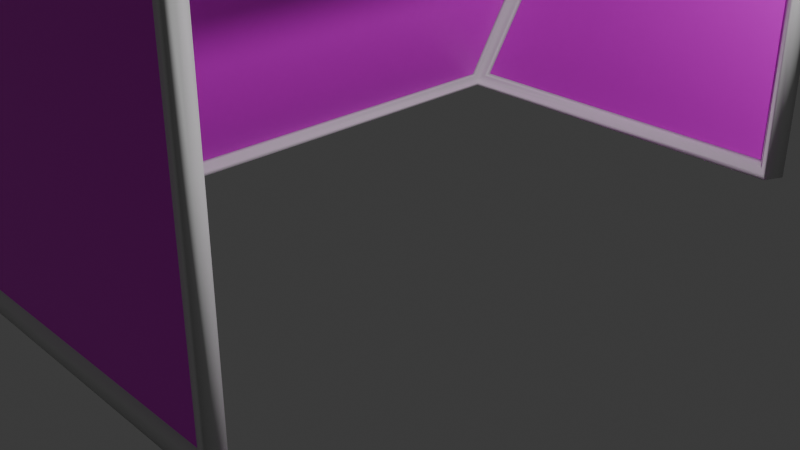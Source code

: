 # Source: WillsNet.blend  (saved by Blender 4.4.32; exported with 4.5.12 LTS)
import bpy
from mathutils import Matrix  # noqa: F401  (used for matrix-valued properties, if any)

bpy.ops.wm.read_factory_settings(use_empty=True)
scene = bpy.context.scene
scene.name = 'Scene'

# ---- collections
col_collection = bpy.data.collections.new('Collection'); scene.collection.children.link(col_collection)

# ---- images (referenced by path relative to the original .blend; pixels are not part of the script)
import os
ASSET_DIR = os.environ.get("B2B_ASSET_DIR", "")  # directory of the original .blend (textures are referenced by path, not embedded)
HERE = os.path.dirname(os.path.abspath(__file__))  # packed textures are extracted next to this script under _unpacked/

def load_image(name, relpath, width, height, colorspace="sRGB"):
    """Load a texture the original file referenced (path relative to the .blend, or extracted next to this script)."""
    p = next((c for c in (os.path.join(HERE, relpath), os.path.join(ASSET_DIR, relpath)) if relpath and os.path.exists(c)), "")
    if p:
        img = bpy.data.images.load(p, check_existing=True)
        img.name = name
    else:  # same state as the original file: an image datablock whose file is absent (Cycles renders it pink)
        img = bpy.data.images.new(name, width, height)
        img.source = "FILE"
        img.filepath = "//" + (relpath or name)
    img.colorspace_settings.name = colorspace
    return img
img_net_psd = load_image('Net.psd', 'Net.psd', 1024, 1024, 'sRGB')

# ---- materials (node trees are filled in below, after node groups)
mat_frame = bpy.data.materials.new('Frame')
mat_net = bpy.data.materials.new('Net')

# ---- material node trees
mat_frame.use_nodes = True; mat_frame.node_tree.nodes.clear()
_N = mat_frame.node_tree.nodes; _L = mat_frame.node_tree.links
n0 = _N.new('ShaderNodeBsdfPrincipled'); n0.name = 'Principled BSDF'; n0.location = (10, 300)
n1 = _N.new('ShaderNodeOutputMaterial'); n1.name = 'Material Output'; n1.location = (300, 300)
_L.new(n0.outputs[0], n1.inputs[0])
n1.is_active_output = True
mat_net.use_nodes = True; mat_net.node_tree.nodes.clear()
_N = mat_net.node_tree.nodes; _L = mat_net.node_tree.links
n0 = _N.new('ShaderNodeBsdfPrincipled'); n0.name = 'Principled BSDF'; n0.location = (10, 300)
n1 = _N.new('ShaderNodeOutputMaterial'); n1.name = 'Material Output'; n1.location = (300, 300)
n2 = _N.new('ShaderNodeTexImage'); n2.name = 'Image Texture'; n2.location = (-280, 280)
n2.image = img_net_psd
_L.new(n0.outputs[0], n1.inputs[0])
_L.new(n2.outputs[0], n0.inputs[0])
n1.is_active_output = True

# ---- world
world_world = bpy.data.worlds.new('World'); scene.world = world_world
world_world.use_nodes = True; world_world.node_tree.nodes.clear()
_N = world_world.node_tree.nodes; _L = world_world.node_tree.links
n0 = _N.new('ShaderNodeOutputWorld'); n0.name = 'World Output'; n0.location = (300, 300)
n1 = _N.new('ShaderNodeBackground'); n1.name = 'Background'; n1.location = (10, 300)
n1.inputs[0].default_value = (0.05088, 0.05088, 0.05088, 1.0)
_L.new(n1.outputs[0], n0.inputs[0])
n0.is_active_output = True
world_world.color = (0.05088, 0.05088, 0.05088)
world_world.sun_shadow_jitter_overblur = 0.0

# ---- cameras
cam_camera = bpy.data.cameras.new('Camera')
cam_camera.clip_end = 100.0
cam_camera.ortho_scale = 7.314

# ---- lights
light_light = bpy.data.lights.new('Light', 'POINT')
light_light.energy = 1000.0
light_light.shadow_soft_size = 0.1

# ---- meshes
me_cube_001 = bpy.data.meshes.new('Cube.001')
me_cube_001.from_pydata([(-2.284, -3.613, 0.06754), (-2.493, -3.781, 0.009532), (-0.2728, -3.606, 4.45), (-0.4027, -3.787, 4.651), (-2.284, 3.613, 0.06754), (-2.493, 3.781, 0.009532), (-0.2728, 3.606, 4.45), (-0.4027, 3.787, 4.651), (1.95, -3.61, 0.0866), (2.123, -3.783, -0.009532), (1.95, -3.61, 4.464), (2.123, -3.783, 4.637), (1.95, 3.61, 0.0866), (2.123, 3.783, -0.009532), (1.95, 3.61, 4.464), (2.123, 3.783, 4.637), (-2.327, -3.547, 0.1367), (-0.3994, -3.547, 4.414), (-0.3994, 3.547, 4.414), (-2.327, 3.547, 0.1367), (-2.157, 3.697, 0.15), (-0.2408, 3.697, 4.401), (1.887, 3.697, 4.401), (1.887, 3.697, 0.15), (2.037, 3.547, 0.0), (2.037, 3.547, 4.401), (2.037, -3.547, 4.401), (2.037, -3.547, 0.0), (1.887, -3.697, 0.15), (1.887, -3.697, 4.401), (-0.2408, -3.697, 4.401), (-2.157, -3.697, 0.15), (-2.239, 3.547, 0.0), (-2.239, -3.547, 0.0), (1.887, 3.547, 4.551), (-0.1877, 3.547, 4.551), (-0.1877, -3.547, 4.551), (1.887, -3.547, 4.551), (-2.306, -3.58, 0.1021), (-1.363, -3.547, 2.275), (-0.3361, -3.577, 4.432), (-1.279, -3.61, 2.259), (-0.401, -3.667, 4.532), (-2.41, -3.664, 0.07314), (-1.448, -3.784, 2.33), (-0.3994, 0.0, 4.414), (-0.3361, 3.577, 4.432), (-0.2728, 0.0, 4.45), (-0.401, 3.667, 4.532), (-0.4027, 0.0, 4.651), (-1.363, 3.547, 2.275), (-2.306, 3.58, 0.1021), (-1.279, 3.61, 2.259), (-2.41, 3.664, 0.07314), (-1.448, 3.784, 2.33), (-2.327, 0.0, 0.1367), (-2.284, 0.0, 0.06754), (-2.493, 0.0, 0.009532), (-2.221, 3.655, 0.1088), (-1.199, 3.697, 2.275), (-0.2568, 3.652, 4.425), (-0.3217, 3.742, 4.526), (-2.325, 3.739, 0.07977), (0.823, 3.697, 4.401), (1.919, 3.654, 4.432), (0.8388, 3.608, 4.457), (2.005, 3.74, 4.519), (0.8604, 3.785, 4.644), (1.887, 3.697, 2.275), (1.919, 3.654, 0.1183), (1.95, 3.61, 2.275), (2.005, 3.74, 0.07023), (2.123, 3.783, 2.314), (-0.135, 3.697, 0.15), (-0.1671, 3.612, 0.07707), (-0.185, 3.782, 3.725e-09), (1.994, 3.579, 0.0433), (2.037, 3.547, 2.2), (1.994, 3.579, 4.432), (2.08, 3.665, 4.519), (2.08, 3.665, -0.004766), (2.037, 0.0, 4.401), (1.994, -3.579, 4.432), (1.95, 0.0, 4.464), (2.08, -3.665, 4.519), (2.123, 0.0, 4.637), (2.037, -3.547, 2.2), (1.994, -3.579, 0.0433), (1.95, -3.61, 2.275), (2.08, -3.665, -0.004766), (2.123, -3.783, 2.314), (-0.101, -3.547, 0.0), (1.919, -3.654, 0.1183), (1.887, -3.697, 2.275), (1.919, -3.654, 4.432), (2.005, -3.74, 4.519), (2.005, -3.74, 0.07023), (0.823, -3.697, 4.401), (-0.2568, -3.652, 4.425), (0.8388, -3.608, 4.457), (-0.3217, -3.742, 4.526), (0.8604, -3.785, 4.644), (-1.199, -3.697, 2.275), (-2.221, -3.655, 0.1088), (-2.325, -3.739, 0.07977), (-0.135, -3.697, 0.15), (-0.1671, -3.612, 0.07707), (-0.185, -3.782, 3.725e-09), (-2.262, 3.58, 0.03377), (-2.366, 3.664, 0.004766), (-0.101, 3.547, 0.0), (-2.262, -3.58, 0.03377), (-2.366, -3.664, 0.004766), (-2.239, 0.0, 0.0), (1.919, 3.579, 4.507), (0.8496, 3.547, 4.551), (-0.2303, 3.577, 4.5), (-0.2952, 3.667, 4.601), (2.005, 3.665, 4.594), (-0.1877, 0.0, 4.551), (-0.2303, -3.577, 4.5), (-0.2952, -3.667, 4.601), (0.8496, -3.547, 4.551), (1.919, -3.579, 4.507), (2.005, -3.665, 4.594), (1.887, 0.0, 4.551), (0.344, 3.697, 2.275), (0.344, -3.697, 2.275), (-1.363, 0.0, 2.275), (0.8496, 0.0, 4.551), (2.005, 0.0, 4.594), (1.919, 0.0, 4.507), (0.855, -3.666, 4.597), (0.8442, -3.578, 4.504), (-0.2952, 0.0, 4.601), (-0.2303, 0.0, 4.5), (0.855, 3.666, 4.597), (0.8442, 3.578, 4.504), (-2.366, 0.0, 0.004766), (-2.262, 0.0, 0.03377), (-0.143, -3.664, 1.863e-09), (-0.1341, -3.579, 0.03854), (-0.143, 3.664, 1.863e-09), (-0.1341, 3.579, 0.03854), (-0.16, -3.739, 0.075), (-0.151, -3.654, 0.1135), (-1.323, -3.74, 2.303), (-1.239, -3.653, 2.267), (0.8417, -3.741, 4.522), (0.8309, -3.653, 4.429), (2.005, -3.74, 2.295), (1.919, -3.654, 2.275), (2.08, -3.665, 2.257), (1.994, -3.579, 2.238), (2.08, 0.0, 4.519), (1.994, 0.0, 4.432), (2.08, 3.665, 2.257), (1.994, 3.579, 2.238), (-0.16, 3.739, 0.075), (-0.151, 3.654, 0.1135), (2.005, 3.74, 2.295), (1.919, 3.654, 2.275), (0.8417, 3.741, 4.522), (0.8309, 3.653, 4.429), (-1.323, 3.74, 2.303), (-1.239, 3.653, 2.267), (-2.41, 0.0, 0.07314), (-2.306, 0.0, 0.1021), (-1.406, 3.665, 2.303), (-1.321, 3.578, 2.267), (-0.401, 0.0, 4.532), (-0.3361, 0.0, 4.432), (-1.406, -3.665, 2.303), (-1.321, -3.578, 2.267)], [], [(173, 40, 2, 41), (172, 43, 1, 44), (171, 46, 6, 47), (170, 42, 3, 49), (169, 51, 4, 52), (168, 48, 7, 54), (167, 38, 0, 56), (166, 53, 5, 57), (165, 60, 6, 52), (164, 62, 5, 54), (163, 64, 14, 65), (162, 61, 7, 67), (161, 69, 12, 70), (160, 66, 15, 72), (159, 58, 4, 74), (158, 71, 13, 75), (157, 78, 14, 70), (156, 80, 13, 72), (155, 82, 10, 83), (154, 79, 15, 85), (153, 87, 8, 88), (152, 84, 11, 90), (151, 94, 10, 88), (150, 96, 9, 90), (149, 98, 2, 99), (148, 95, 11, 101), (147, 103, 0, 41), (146, 100, 3, 44), (145, 92, 8, 106), (144, 104, 1, 107), (143, 76, 12, 74), (142, 109, 5, 75), (141, 111, 0, 106), (140, 89, 9, 107), (139, 108, 4, 56), (138, 112, 1, 57), (137, 116, 6, 65), (136, 118, 15, 67), (135, 120, 2, 47), (134, 117, 7, 49), (133, 123, 10, 99), (132, 121, 3, 101), (131, 114, 14, 83), (130, 124, 11, 85), (129, 119, 36, 122), (128, 39, 17, 45), (127, 93, 29, 97), (126, 59, 21, 63), (68, 126, 63, 22), (23, 73, 126, 68), (73, 20, 59, 126), (102, 127, 97, 30), (31, 105, 127, 102), (105, 28, 93, 127), (50, 128, 45, 18), (19, 55, 128, 50), (55, 16, 39, 128), (125, 129, 122, 37), (34, 115, 129, 125), (115, 35, 119, 129), (118, 130, 85, 15), (34, 125, 130, 118), (125, 37, 124, 130), (123, 131, 83, 10), (37, 125, 131, 123), (125, 34, 114, 131), (124, 132, 101, 11), (37, 122, 132, 124), (122, 36, 121, 132), (120, 133, 99, 2), (36, 122, 133, 120), (122, 37, 123, 133), (121, 134, 49, 3), (36, 119, 134, 121), (119, 35, 117, 134), (116, 135, 47, 6), (35, 119, 135, 116), (119, 36, 120, 135), (117, 136, 67, 7), (35, 115, 136, 117), (115, 34, 118, 136), (114, 137, 65, 14), (34, 115, 137, 114), (115, 35, 116, 137), (109, 138, 57, 5), (32, 113, 138, 109), (113, 33, 112, 138), (111, 139, 56, 0), (33, 113, 139, 111), (113, 32, 108, 139), (112, 140, 107, 1), (33, 91, 140, 112), (91, 27, 89, 140), (87, 141, 106, 8), (27, 91, 141, 87), (91, 33, 111, 141), (80, 142, 75, 13), (24, 110, 142, 80), (110, 32, 109, 142), (108, 143, 74, 4), (32, 110, 143, 108), (110, 24, 76, 143), (96, 144, 107, 9), (28, 105, 144, 96), (105, 31, 104, 144), (103, 145, 106, 0), (31, 105, 145, 103), (105, 28, 92, 145), (104, 146, 44, 1), (31, 102, 146, 104), (102, 30, 100, 146), (98, 147, 41, 2), (30, 102, 147, 98), (102, 31, 103, 147), (100, 148, 101, 3), (30, 97, 148, 100), (97, 29, 95, 148), (94, 149, 99, 10), (29, 97, 149, 94), (97, 30, 98, 149), (95, 150, 90, 11), (29, 93, 150, 95), (93, 28, 96, 150), (92, 151, 88, 8), (28, 93, 151, 92), (93, 29, 94, 151), (89, 152, 90, 9), (27, 86, 152, 89), (86, 26, 84, 152), (82, 153, 88, 10), (26, 86, 153, 82), (86, 27, 87, 153), (84, 154, 85, 11), (26, 81, 154, 84), (81, 25, 79, 154), (78, 155, 83, 14), (25, 81, 155, 78), (81, 26, 82, 155), (79, 156, 72, 15), (25, 77, 156, 79), (77, 24, 80, 156), (76, 157, 70, 12), (24, 77, 157, 76), (77, 25, 78, 157), (62, 158, 75, 5), (20, 73, 158, 62), (73, 23, 71, 158), (69, 159, 74, 12), (23, 73, 159, 69), (73, 20, 58, 159), (71, 160, 72, 13), (23, 68, 160, 71), (68, 22, 66, 160), (64, 161, 70, 14), (22, 68, 161, 64), (68, 23, 69, 161), (66, 162, 67, 15), (22, 63, 162, 66), (63, 21, 61, 162), (60, 163, 65, 6), (21, 63, 163, 60), (63, 22, 64, 163), (61, 164, 54, 7), (21, 59, 164, 61), (59, 20, 62, 164), (58, 165, 52, 4), (20, 59, 165, 58), (59, 21, 60, 165), (43, 166, 57, 1), (16, 55, 166, 43), (55, 19, 53, 166), (51, 167, 56, 4), (19, 55, 167, 51), (55, 16, 38, 167), (53, 168, 54, 5), (19, 50, 168, 53), (50, 18, 48, 168), (46, 169, 52, 6), (18, 50, 169, 46), (50, 19, 51, 169), (48, 170, 49, 7), (18, 45, 170, 48), (45, 17, 42, 170), (40, 171, 47, 2), (17, 45, 171, 40), (45, 18, 46, 171), (42, 172, 44, 3), (17, 39, 172, 42), (39, 16, 43, 172), (38, 173, 41, 0), (16, 39, 173, 38), (39, 17, 40, 173)])
me_cube_001.polygons.foreach_set('use_smooth', [1, 1, 1, 1, 1, 1, 1, 1, 1, 1, 1, 1, 1, 1, 1, 1, 1, 1, 1, 1, 1, 1, 1, 1, 1, 1, 1, 1, 1, 1, 1, 1, 1, 1, 1, 1, 1, 1, 1, 1, 1, 1, 1, 1, 0, 0, 0, 0, 0, 0, 0, 0, 0, 0, 0, 0, 0, 0, 0, 0, 1, 1, 1, 1, 1, 1, 1, 1, 1, 1, 1, 1, 1, 1, 1, 1, 1, 1, 1, 1, 1, 1, 1, 1, 1, 1, 1, 1, 1, 1, 1, 1, 1, 1, 1, 1, 1, 1, 1, 1, 1, 1, 1, 1, 1, 1, 1, 1, 1, 1, 1, 1, 1, 1, 1, 1, 1, 1, 1, 1, 1, 1, 1, 1, 1, 1, 1, 1, 1, 1, 1, 1, 1, 1, 1, 1, 1, 1, 1, 1, 1, 1, 1, 1, 1, 1, 1, 1, 1, 1, 1, 1, 1, 1, 1, 1, 1, 1, 1, 1, 1, 1, 1, 1, 1, 1, 1, 1, 1, 1, 1, 1, 1, 1, 1, 1, 1, 1, 1, 1, 1, 1, 1, 1, 1, 1, 1, 1, 1, 1, 1, 1])
me_cube_001.polygons.foreach_set('material_index', [0, 0, 0, 0, 0, 0, 0, 0, 0, 0, 0, 0, 0, 0, 0, 0, 0, 0, 0, 0, 0, 0, 0, 0, 0, 0, 0, 0, 0, 0, 0, 0, 0, 0, 0, 0, 0, 0, 0, 0, 0, 0, 0, 0, 1, 1, 1, 1, 1, 1, 1, 1, 1, 1, 1, 1, 1, 1, 1, 1, 0, 0, 0, 0, 0, 0, 0, 0, 0, 0, 0, 0, 0, 0, 0, 0, 0, 0, 0, 0, 0, 0, 0, 0, 0, 0, 0, 0, 0, 0, 0, 0, 0, 0, 0, 0, 0, 0, 0, 0, 0, 0, 0, 0, 0, 0, 0, 0, 0, 0, 0, 0, 0, 0, 0, 0, 0, 0, 0, 0, 0, 0, 0, 0, 0, 0, 0, 0, 0, 0, 0, 0, 0, 0, 0, 0, 0, 0, 0, 0, 0, 0, 0, 0, 0, 0, 0, 0, 0, 0, 0, 0, 0, 0, 0, 0, 0, 0, 0, 0, 0, 0, 0, 0, 0, 0, 0, 0, 0, 0, 0, 0, 0, 0, 0, 0, 0, 0, 0, 0, 0, 0, 0, 0, 0, 0, 0, 0, 0, 0, 0, 0])
_uv = me_cube_001.uv_layers.new(name='UVMap')
_uv.uv.foreach_set('vector', [0.5149, 0.3198, 0.5142, 0.006191, 0.5219, 0.0005426, 0.5219, 0.3185, 0.4555, 0.3352, 0.4557, 0.01267, 0.4724, 0.0005426, 0.4724, 0.3362, 0.3205, 0.4761, 0.3205, 0.00447, 0.3292, 0.0005426, 0.3292, 0.4761, 0.04857, 0.5, 0.04857, 0.9836, 0.03292, 0.9995, 0.03292, 0.5, 0.5314, 0.3172, 0.5321, 0.003512, 0.5383, 0.0005426, 0.5383, 0.3185, 0.4197, 0.3352, 0.4199, 0.6577, 0.4027, 0.6719, 0.4027, 0.3362, 0.225, 0.477, 0.225, 0.004806, 0.2337, 0.0005426, 0.2337, 0.477, 0.1824, 0.4991, 0.1824, 0.9823, 0.1686, 0.9977, 0.1686, 0.4991, 0.4808, 0.3217, 0.4803, 0.6344, 0.4735, 0.6365, 0.4735, 0.3185, 0.348, 0.3397, 0.3481, 0.0181, 0.3654, 0.0005426, 0.3654, 0.3362, 0.7192, 0.7581, 0.7191, 0.6147, 0.7262, 0.6105, 0.7262, 0.7571, 0.906, 0.7357, 0.9056, 0.5823, 0.9231, 0.5715, 0.9231, 0.7381, 0.8287, 0.2892, 0.8287, 0.5736, 0.8216, 0.5778, 0.8216, 0.2892, 0.659, 0.3044, 0.659, 0.5977, 0.6424, 0.6133, 0.6424, 0.3069, 0.8899, 0.2776, 0.8903, 0.5506, 0.8825, 0.559, 0.8825, 0.2798, 0.7786, 0.3017, 0.7781, 0.01619, 0.79, 0.0005426, 0.79, 0.305, 0.7982, 0.2957, 0.7982, 0.5851, 0.7911, 0.5892, 0.7911, 0.3006, 0.5904, 0.2995, 0.5904, 0.00117, 0.607, 0.0005427, 0.607, 0.3069, 0.2493, 0.4766, 0.2493, 0.9486, 0.2348, 0.9528, 0.2348, 0.4767, 0.1162, 0.4995, 0.1162, 0.9828, 0.09961, 0.9984, 0.09961, 0.4995, 0.8134, 0.2957, 0.8134, 0.006253, 0.8205, 0.01196, 0.8205, 0.3006, 0.556, 0.2995, 0.556, 0.5977, 0.5394, 0.6133, 0.5394, 0.3069, 0.8439, 0.2892, 0.8439, 0.5736, 0.8368, 0.5778, 0.8368, 0.2892, 0.6247, 0.3044, 0.6247, 0.01106, 0.6413, 0.0005426, 0.6413, 0.3069, 0.7582, 0.756, 0.7583, 0.6126, 0.7651, 0.6105, 0.7651, 0.7571, 0.8692, 0.7357, 0.8688, 0.8892, 0.8521, 0.9047, 0.8521, 0.7381, 0.4982, 0.3217, 0.4978, 0.008987, 0.5055, 0.0005426, 0.5055, 0.3185, 0.3839, 0.3397, 0.384, 0.6612, 0.3665, 0.6719, 0.3665, 0.3362, 0.9065, 0.2819, 0.9062, 0.5548, 0.8991, 0.559, 0.8991, 0.2798, 0.7537, 0.3082, 0.7542, 0.0227, 0.7651, 0.0005426, 0.7651, 0.305, 0.8748, 0.2841, 0.8744, 0.5647, 0.8673, 0.559, 0.8681, 0.2798, 0.6924, 0.3105, 0.6925, 0.01732, 0.7079, 0.0005426, 0.7079, 0.305, 0.8587, 0.2841, 0.8583, 0.003543, 0.8645, 0.0005427, 0.8654, 0.2798, 0.7245, 0.3105, 0.7246, 0.6037, 0.709, 0.6094, 0.709, 0.305, 0.2062, 0.4771, 0.2062, 0.004911, 0.2151, 0.0005426, 0.2151, 0.477, 0.1507, 0.4991, 0.1507, 0.01595, 0.1675, 0.0005426, 0.1675, 0.4991, 0.7742, 0.7578, 0.7739, 0.6161, 0.7816, 0.6105, 0.7816, 0.7571, 0.6936, 0.7764, 0.6933, 0.9281, 0.6767, 0.9436, 0.6767, 0.7771, 0.3021, 0.4761, 0.3021, 0.9478, 0.2934, 0.9517, 0.2934, 0.4761, 0.01619, 0.5, 0.01619, 0.9836, 0.0005427, 0.9995, 0.0005426, 0.5, 0.8436, 0.7247, 0.8439, 0.5831, 0.851, 0.5789, 0.851, 0.7255, 0.8085, 0.7562, 0.8082, 0.6046, 0.8254, 0.5903, 0.8254, 0.7569, 0.2786, 0.4766, 0.2786, 0.9486, 0.265, 0.9528, 0.265, 0.4767, 0.08191, 0.4995, 0.08191, 0.9828, 0.0653, 0.9984, 0.0653, 0.4995, 0.5842, 0.2098, 0.8537, 0.2098, 0.8537, 1.131, 0.5842, 1.131, -0.2959, 0.2098, -0.2959, 1.131, -0.9054, 1.131, -0.9054, 0.2098, 1.504, -0.1596, 1.905, -0.1596, 1.905, 0.3927, 1.629, 0.3927, 1.256, 0.9459, 1.656, 0.9459, 1.408, 1.498, 1.131, 1.498, 0.8546, 0.9459, 1.256, 0.9459, 1.131, 1.498, 0.8546, 1.498, 0.8546, 0.3936, 1.38, 0.3936, 1.256, 0.9459, 0.8546, 0.9459, 1.38, 0.3936, 1.905, 0.3936, 1.656, 0.9459, 1.256, 0.9459, 1.104, -0.1596, 1.504, -0.1596, 1.629, 0.3927, 1.353, 0.3927, 0.8546, -0.7118, 1.38, -0.7118, 1.504, -0.1596, 1.104, -0.1596, 1.38, -0.7118, 1.905, -0.7118, 1.905, -0.1596, 1.504, -0.1596, -0.2959, -0.7118, -0.2959, 0.2098, -0.9054, 0.2098, -0.9054, -0.7118, 0.3137, -0.7118, 0.3137, 0.2098, -0.2959, 0.2098, -0.2959, -0.7118, 0.3137, 0.2098, 0.3137, 1.131, -0.2959, 1.131, -0.2959, 0.2098, 0.3146, 0.2098, 0.5842, 0.2098, 0.5842, 1.131, 0.3146, 1.131, 0.3146, -0.7118, 0.5842, -0.7118, 0.5842, 0.2098, 0.3146, 0.2098, 0.5842, -0.7118, 0.8537, -0.7118, 0.8537, 0.2098, 0.5842, 0.2098, 0.08191, 0.01614, 0.08191, 0.4995, 0.0653, 0.4995, 0.0653, 0.0005426, 0.09853, 0.03174, 0.09853, 0.4995, 0.08191, 0.4995, 0.08191, 0.01614, 0.09853, 0.4995, 0.09853, 0.9672, 0.08191, 0.9828, 0.08191, 0.4995, 0.2786, 0.00465, 0.2786, 0.4766, 0.265, 0.4767, 0.265, 0.0005426, 0.2923, 0.008758, 0.2923, 0.4766, 0.2786, 0.4766, 0.2786, 0.00465, 0.2923, 0.4766, 0.2923, 0.9444, 0.2786, 0.9486, 0.2786, 0.4766, 0.8087, 0.9079, 0.8085, 0.7562, 0.8254, 0.7569, 0.8254, 0.9235, 0.792, 0.8924, 0.7916, 0.7556, 0.8085, 0.7562, 0.8087, 0.9079, 0.7916, 0.7556, 0.7911, 0.6188, 0.8082, 0.6046, 0.8085, 0.7562, 0.8433, 0.8664, 0.8436, 0.7247, 0.851, 0.7255, 0.851, 0.8721, 0.8356, 0.8608, 0.8362, 0.724, 0.8436, 0.7247, 0.8433, 0.8664, 0.8362, 0.724, 0.8368, 0.5872, 0.8439, 0.5831, 0.8436, 0.7247, 0.01619, 0.0164, 0.01619, 0.5, 0.0005426, 0.5, 0.0005426, 0.0005427, 0.03183, 0.03225, 0.03183, 0.5, 0.01619, 0.5, 0.01619, 0.0164, 0.03183, 0.5, 0.03184, 0.9678, 0.01619, 0.9836, 0.01619, 0.5, 0.3021, 0.00447, 0.3021, 0.4761, 0.2934, 0.4761, 0.2934, 0.0005426, 0.3108, 0.008397, 0.3108, 0.4761, 0.3021, 0.4761, 0.3021, 0.00447, 0.3108, 0.4761, 0.3108, 0.9439, 0.3021, 0.9478, 0.3021, 0.4761, 0.6938, 0.6247, 0.6936, 0.7764, 0.6767, 0.7771, 0.6767, 0.6105, 0.711, 0.639, 0.7105, 0.7758, 0.6936, 0.7764, 0.6938, 0.6247, 0.7105, 0.7758, 0.71, 0.9126, 0.6933, 0.9281, 0.6936, 0.7764, 0.7745, 0.8995, 0.7742, 0.7578, 0.7816, 0.7571, 0.7816, 0.9037, 0.7674, 0.8954, 0.7668, 0.7586, 0.7742, 0.7578, 0.7745, 0.8995, 0.7668, 0.7586, 0.7662, 0.6218, 0.7739, 0.6161, 0.7742, 0.7578, 0.1507, 0.9823, 0.1507, 0.4991, 0.1675, 0.4991, 0.1675, 0.9977, 0.1339, 0.9669, 0.1339, 0.4991, 0.1507, 0.4991, 0.1507, 0.9823, 0.1339, 0.4991, 0.1339, 0.03137, 0.1507, 0.01595, 0.1507, 0.4991, 0.2062, 0.9492, 0.2062, 0.4771, 0.2151, 0.477, 0.2151, 0.9535, 0.1973, 0.9449, 0.1973, 0.4771, 0.2062, 0.4771, 0.2062, 0.9492, 0.1973, 0.4771, 0.1973, 0.00928, 0.2062, 0.004911, 0.2062, 0.4771, 0.7244, 0.01732, 0.7245, 0.3105, 0.709, 0.305, 0.709, 0.0005426, 0.7399, 0.03409, 0.74, 0.316, 0.7245, 0.3105, 0.7244, 0.01732, 0.74, 0.316, 0.7402, 0.598, 0.7246, 0.6037, 0.7245, 0.3105, 0.8591, 0.5647, 0.8587, 0.2841, 0.8654, 0.2798, 0.8662, 0.559, 0.8521, 0.5704, 0.8521, 0.2885, 0.8587, 0.2841, 0.8591, 0.5647, 0.8521, 0.2885, 0.8521, 0.006543, 0.8583, 0.003543, 0.8587, 0.2841, 0.6923, 0.6037, 0.6924, 0.3105, 0.7079, 0.305, 0.7079, 0.6094, 0.6767, 0.598, 0.6769, 0.316, 0.6924, 0.3105, 0.6923, 0.6037, 0.6769, 0.316, 0.677, 0.03409, 0.6925, 0.01732, 0.6924, 0.3105, 0.8752, 0.003543, 0.8748, 0.2841, 0.8681, 0.2798, 0.869, 0.0005425, 0.8814, 0.006543, 0.8814, 0.2885, 0.8748, 0.2841, 0.8752, 0.003543, 0.8814, 0.2885, 0.8814, 0.5704, 0.8744, 0.5647, 0.8748, 0.2841, 0.7532, 0.5938, 0.7537, 0.3082, 0.7651, 0.305, 0.7651, 0.6094, 0.7413, 0.5781, 0.7423, 0.3115, 0.7537, 0.3082, 0.7532, 0.5938, 0.7423, 0.3115, 0.7434, 0.04486, 0.7542, 0.0227, 0.7537, 0.3082, 0.9068, 0.008978, 0.9065, 0.2819, 0.8991, 0.2798, 0.8991, 0.0005426, 0.9145, 0.01741, 0.9139, 0.2841, 0.9065, 0.2819, 0.9068, 0.008978, 0.9139, 0.2841, 0.9132, 0.5507, 0.9062, 0.5548, 0.9065, 0.2819, 0.3838, 0.0181, 0.3839, 0.3397, 0.3665, 0.3362, 0.3665, 0.0005427, 0.4012, 0.03565, 0.4014, 0.3431, 0.3839, 0.3397, 0.3838, 0.0181, 0.4014, 0.3431, 0.4016, 0.6505, 0.384, 0.6612, 0.3839, 0.3397, 0.4987, 0.6344, 0.4982, 0.3217, 0.5055, 0.3185, 0.5055, 0.6365, 0.4919, 0.6323, 0.491, 0.3249, 0.4982, 0.3217, 0.4987, 0.6344, 0.491, 0.3249, 0.49, 0.01743, 0.4978, 0.008987, 0.4982, 0.3217, 0.8696, 0.5823, 0.8692, 0.7357, 0.8521, 0.7381, 0.8521, 0.5715, 0.8871, 0.5931, 0.8863, 0.7334, 0.8692, 0.7357, 0.8696, 0.5823, 0.8863, 0.7334, 0.8855, 0.8737, 0.8688, 0.8892, 0.8692, 0.7357, 0.758, 0.8995, 0.7582, 0.756, 0.7651, 0.7571, 0.7651, 0.9037, 0.751, 0.8953, 0.7512, 0.755, 0.7582, 0.756, 0.758, 0.8995, 0.7512, 0.755, 0.7515, 0.6147, 0.7583, 0.6126, 0.7582, 0.756, 0.6247, 0.5977, 0.6247, 0.3044, 0.6413, 0.3069, 0.6413, 0.6133, 0.6081, 0.5821, 0.6081, 0.3019, 0.6247, 0.3044, 0.6247, 0.5977, 0.6081, 0.3019, 0.6081, 0.02158, 0.6247, 0.01106, 0.6247, 0.3044, 0.8439, 0.004723, 0.8439, 0.2892, 0.8368, 0.2892, 0.8368, 0.0005426, 0.851, 0.008903, 0.851, 0.2892, 0.8439, 0.2892, 0.8439, 0.004723, 0.851, 0.2892, 0.851, 0.5695, 0.8439, 0.5736, 0.8439, 0.2892, 0.556, 0.00117, 0.556, 0.2995, 0.5394, 0.3069, 0.5394, 0.0005426, 0.5727, 0.001798, 0.5727, 0.292, 0.556, 0.2995, 0.556, 0.00117, 0.5727, 0.292, 0.5727, 0.5821, 0.556, 0.5977, 0.556, 0.2995, 0.8134, 0.5851, 0.8134, 0.2957, 0.8205, 0.3006, 0.8205, 0.5892, 0.8063, 0.5809, 0.8063, 0.2907, 0.8134, 0.2957, 0.8134, 0.5851, 0.8063, 0.2907, 0.8063, 0.0005426, 0.8134, 0.006253, 0.8134, 0.2957, 0.1162, 0.01614, 0.1162, 0.4995, 0.09961, 0.4995, 0.09961, 0.0005426, 0.1328, 0.03174, 0.1328, 0.4995, 0.1162, 0.4995, 0.1162, 0.01614, 0.1328, 0.4995, 0.1328, 0.9672, 0.1162, 0.9828, 0.1162, 0.4995, 0.2492, 0.004624, 0.2493, 0.4766, 0.2348, 0.4767, 0.2348, 0.0005426, 0.2637, 0.008705, 0.2638, 0.4766, 0.2493, 0.4766, 0.2492, 0.004624, 0.2638, 0.4766, 0.2639, 0.9444, 0.2493, 0.9486, 0.2493, 0.4766, 0.5904, 0.5977, 0.5904, 0.2995, 0.607, 0.3069, 0.607, 0.6133, 0.5737, 0.5821, 0.5737, 0.292, 0.5904, 0.2995, 0.5904, 0.5977, 0.5737, 0.292, 0.5737, 0.001798, 0.5904, 0.00117, 0.5904, 0.2995, 0.7982, 0.006253, 0.7982, 0.2957, 0.7911, 0.3006, 0.7911, 0.01196, 0.8053, 0.0005426, 0.8053, 0.2907, 0.7982, 0.2957, 0.7982, 0.006253, 0.8053, 0.2907, 0.8053, 0.5809, 0.7982, 0.5851, 0.7982, 0.2957, 0.7791, 0.5873, 0.7786, 0.3017, 0.79, 0.305, 0.79, 0.6094, 0.7683, 0.5651, 0.7672, 0.2985, 0.7786, 0.3017, 0.7791, 0.5873, 0.7672, 0.2985, 0.7662, 0.03184, 0.7781, 0.01619, 0.7786, 0.3017, 0.8896, 0.004706, 0.8899, 0.2776, 0.8825, 0.2798, 0.8825, 0.0005426, 0.8967, 0.008869, 0.8973, 0.2755, 0.8899, 0.2776, 0.8896, 0.004706, 0.8973, 0.2755, 0.898, 0.5421, 0.8903, 0.5506, 0.8899, 0.2776, 0.659, 0.01106, 0.659, 0.3044, 0.6424, 0.3069, 0.6424, 0.0005426, 0.6756, 0.02158, 0.6756, 0.3019, 0.659, 0.3044, 0.659, 0.01106, 0.6756, 0.3019, 0.6756, 0.5821, 0.659, 0.5977, 0.659, 0.3044, 0.8287, 0.004723, 0.8287, 0.2892, 0.8216, 0.2892, 0.8216, 0.0005426, 0.8357, 0.008903, 0.8357, 0.2892, 0.8287, 0.2892, 0.8287, 0.004723, 0.8357, 0.2892, 0.8357, 0.5695, 0.8287, 0.5736, 0.8287, 0.2892, 0.9064, 0.8892, 0.906, 0.7357, 0.9231, 0.7381, 0.9231, 0.9047, 0.8897, 0.8737, 0.8889, 0.7334, 0.906, 0.7357, 0.9064, 0.8892, 0.8889, 0.7334, 0.8881, 0.5931, 0.9056, 0.5823, 0.906, 0.7357, 0.7194, 0.9016, 0.7192, 0.7581, 0.7262, 0.7571, 0.7262, 0.9037, 0.7126, 0.8995, 0.7123, 0.7592, 0.7192, 0.7581, 0.7194, 0.9016, 0.7123, 0.7592, 0.712, 0.6189, 0.7191, 0.6147, 0.7192, 0.7581, 0.3479, 0.6612, 0.348, 0.3397, 0.3654, 0.3362, 0.3654, 0.6719, 0.3303, 0.6505, 0.3305, 0.3431, 0.348, 0.3397, 0.3479, 0.6612, 0.3305, 0.3431, 0.3307, 0.03565, 0.3481, 0.0181, 0.348, 0.3397, 0.4812, 0.008987, 0.4808, 0.3217, 0.4735, 0.3185, 0.4735, 0.0005427, 0.489, 0.01743, 0.488, 0.3249, 0.4808, 0.3217, 0.4812, 0.008987, 0.488, 0.3249, 0.4871, 0.6323, 0.4803, 0.6344, 0.4808, 0.3217, 0.1824, 0.01595, 0.1824, 0.4991, 0.1686, 0.4991, 0.1686, 0.0005426, 0.1962, 0.03137, 0.1962, 0.4991, 0.1824, 0.4991, 0.1824, 0.01595, 0.1962, 0.4991, 0.1962, 0.9669, 0.1824, 0.9823, 0.1824, 0.4991, 0.2249, 0.9491, 0.225, 0.477, 0.2337, 0.477, 0.2337, 0.9535, 0.2162, 0.9448, 0.2162, 0.4769, 0.225, 0.477, 0.2249, 0.9491, 0.2162, 0.4769, 0.2163, 0.009069, 0.225, 0.004806, 0.225, 0.477, 0.4194, 0.01267, 0.4197, 0.3352, 0.4027, 0.3362, 0.4027, 0.0005426, 0.4362, 0.0248, 0.4366, 0.3341, 0.4197, 0.3352, 0.4194, 0.01267, 0.4366, 0.3341, 0.437, 0.6435, 0.4199, 0.6577, 0.4197, 0.3352, 0.5307, 0.6308, 0.5314, 0.3172, 0.5383, 0.3185, 0.5383, 0.6365, 0.523, 0.6252, 0.5244, 0.3158, 0.5314, 0.3172, 0.5307, 0.6308, 0.5244, 0.3158, 0.5258, 0.006482, 0.5321, 0.003512, 0.5314, 0.3172, 0.04857, 0.0164, 0.04857, 0.5, 0.03292, 0.5, 0.03292, 0.0005426, 0.06421, 0.03225, 0.06421, 0.5, 0.04857, 0.5, 0.04857, 0.0164, 0.06421, 0.5, 0.06421, 0.9677, 0.04857, 0.9836, 0.04857, 0.5, 0.3205, 0.9478, 0.3205, 0.4761, 0.3292, 0.4761, 0.3292, 0.9517, 0.3119, 0.9439, 0.3119, 0.4761, 0.3205, 0.4761, 0.3205, 0.9478, 0.3119, 0.4761, 0.3119, 0.008397, 0.3205, 0.00447, 0.3205, 0.4761, 0.4553, 0.6577, 0.4555, 0.3352, 0.4724, 0.3362, 0.4724, 0.6719, 0.4381, 0.6435, 0.4385, 0.3341, 0.4555, 0.3352, 0.4553, 0.6577, 0.4385, 0.3341, 0.4389, 0.0248, 0.4557, 0.01267, 0.4555, 0.3352, 0.5157, 0.6335, 0.5149, 0.3198, 0.5219, 0.3185, 0.5219, 0.6365, 0.5094, 0.6305, 0.508, 0.3212, 0.5149, 0.3198, 0.5157, 0.6335, 0.508, 0.3212, 0.5066, 0.01184, 0.5142, 0.006191, 0.5149, 0.3198])
me_cube_001.materials.append(mat_frame)
me_cube_001.materials.append(mat_net)
me_cube_001.update()

# ---- objects
ob_light = bpy.data.objects.new('Light', light_light)
ob_camera = bpy.data.objects.new('Camera', cam_camera)
ob_willnet = bpy.data.objects.new('WillNet', me_cube_001)

# ---- transforms, parenting, visibility, modifiers, constraints
ob_light.location = (4.076, 1.005, 5.904)
ob_light.rotation_euler = (0.6503, 0.05522, 1.866)
ob_light.lock_rotations_4d = False
ob_light.empty_display_type = 'ARROWS'
ob_light.color = (0.0, 0.0, 0.0, 0.0)
ob_light.lineart.crease_threshold = 0.0
ob_camera.location = (7.359, -6.926, 4.958)
ob_camera.rotation_euler = (1.109, 0.0, 0.8149)
ob_camera.lock_rotations_4d = False
ob_camera.empty_display_type = 'ARROWS'
ob_camera.color = (0.0, 0.0, 0.0, 0.0)
ob_camera.display_type = 'WIRE'
ob_camera.lineart.crease_threshold = 0.0
ob_willnet.location = (0.0, 0.0, 0.0)

# ---- collection membership
col_collection.objects.link(ob_light)
col_collection.objects.link(ob_camera)
col_collection.objects.link(ob_willnet)

# ---- scene / render settings (as saved in the file)
scene.camera = ob_camera
scene.frame_start = 1; scene.frame_end = 250; scene.frame_set(1)
scene.render.engine = 'BLENDER_EEVEE_NEXT'
bpy.context.view_layer.update()
